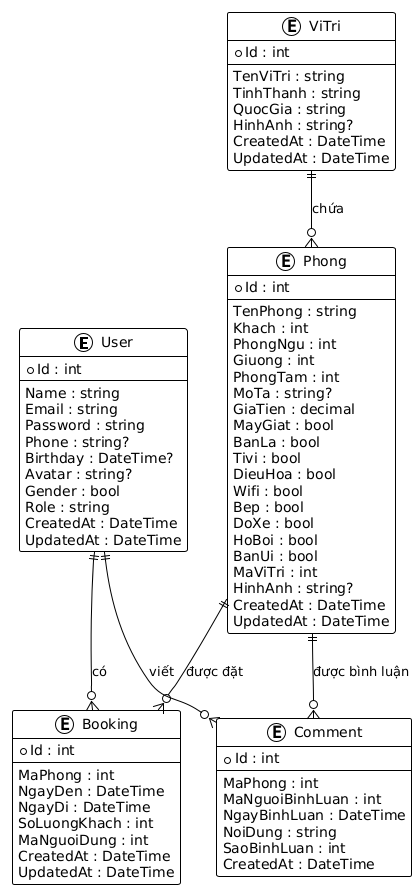

The diagram above was rendered by PlantUML. Its source (embedded in the PNG):
@startuml
!theme plain

entity "User" as user {
  * Id : int
  --
  Name : string
  Email : string
  Password : string
  Phone : string?
  Birthday : DateTime?
  Avatar : string?
  Gender : bool
  Role : string
  CreatedAt : DateTime
  UpdatedAt : DateTime
}

entity "ViTri" as vitri {
  * Id : int
  --
  TenViTri : string
  TinhThanh : string
  QuocGia : string
  HinhAnh : string?
  CreatedAt : DateTime
  UpdatedAt : DateTime
}

entity "Phong" as phong {
  * Id : int
  --
  TenPhong : string
  Khach : int
  PhongNgu : int
  Giuong : int
  PhongTam : int
  MoTa : string?
  GiaTien : decimal
  MayGiat : bool
  BanLa : bool
  Tivi : bool
  DieuHoa : bool
  Wifi : bool
  Bep : bool
  DoXe : bool
  HoBoi : bool
  BanUi : bool
  MaViTri : int
  HinhAnh : string?
  CreatedAt : DateTime
  UpdatedAt : DateTime
}

entity "Booking" as booking {
  * Id : int
  --
  MaPhong : int
  NgayDen : DateTime
  NgayDi : DateTime
  SoLuongKhach : int
  MaNguoiDung : int
  CreatedAt : DateTime
  UpdatedAt : DateTime
}

entity "Comment" as comment {
  * Id : int
  --
  MaPhong : int
  MaNguoiBinhLuan : int
  NgayBinhLuan : DateTime
  NoiDung : string
  SaoBinhLuan : int
  CreatedAt : DateTime
}

' Relationships
user ||--o{ booking : "có"
user ||--o{ comment : "viết"
vitri ||--o{ phong : "chứa"
phong ||--o{ booking : "được đặt"
phong ||--o{ comment : "được bình luận"
@enduml